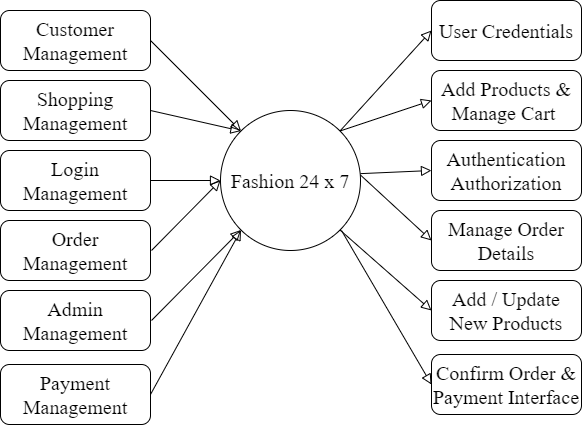

The diagram above was exported from draw.io. Its source (the exported page's mxGraphModel, read from the mxfile embedded in the PNG):
<mxGraphModel dx="1727" dy="1090" grid="1" gridSize="10" guides="1" tooltips="1" connect="1" arrows="1" fold="1" page="1" pageScale="1" pageWidth="827" pageHeight="1169" math="0" shadow="0">
  <root>
    <mxCell id="WIyWlLk6GJQsqaUBKTNV-0" />
    <mxCell id="WIyWlLk6GJQsqaUBKTNV-1" parent="WIyWlLk6GJQsqaUBKTNV-0" />
    <mxCell id="WIyWlLk6GJQsqaUBKTNV-12" value="&lt;font style=&quot;font-size: 20px;&quot; face=&quot;Times New Roman&quot;&gt;Login Management&lt;/font&gt;" style="rounded=1;whiteSpace=wrap;html=1;fontSize=12;glass=0;strokeWidth=1;shadow=0;" parent="WIyWlLk6GJQsqaUBKTNV-1" vertex="1">
      <mxGeometry x="119" y="310" width="150" height="60" as="geometry" />
    </mxCell>
    <mxCell id="x54tP37DAPszYRIpUfiX-1" value="&lt;font style=&quot;font-size: 20px;&quot; face=&quot;Times New Roman&quot;&gt;Fashion 24 x 7&lt;/font&gt;" style="ellipse;whiteSpace=wrap;html=1;aspect=fixed;" parent="WIyWlLk6GJQsqaUBKTNV-1" vertex="1">
      <mxGeometry x="339" y="270" width="140" height="140" as="geometry" />
    </mxCell>
    <mxCell id="x54tP37DAPszYRIpUfiX-2" value="&lt;font style=&quot;font-size: 20px;&quot; face=&quot;Times New Roman&quot;&gt;Payment Management&lt;/font&gt;" style="rounded=1;whiteSpace=wrap;html=1;fontSize=12;glass=0;strokeWidth=1;shadow=0;" parent="WIyWlLk6GJQsqaUBKTNV-1" vertex="1">
      <mxGeometry x="119" y="524" width="150" height="60" as="geometry" />
    </mxCell>
    <mxCell id="x54tP37DAPszYRIpUfiX-5" value="&lt;font style=&quot;font-size: 20px;&quot; face=&quot;Times New Roman&quot;&gt;Admin Management&lt;/font&gt;" style="rounded=1;whiteSpace=wrap;html=1;fontSize=12;glass=0;strokeWidth=1;shadow=0;" parent="WIyWlLk6GJQsqaUBKTNV-1" vertex="1">
      <mxGeometry x="119" y="450" width="150" height="60" as="geometry" />
    </mxCell>
    <mxCell id="x54tP37DAPszYRIpUfiX-7" value="&lt;font style=&quot;font-size: 20px;&quot; face=&quot;Times New Roman&quot;&gt;Customer Management&lt;/font&gt;" style="rounded=1;whiteSpace=wrap;html=1;fontSize=12;glass=0;strokeWidth=1;shadow=0;" parent="WIyWlLk6GJQsqaUBKTNV-1" vertex="1">
      <mxGeometry x="119" y="170" width="150" height="60" as="geometry" />
    </mxCell>
    <mxCell id="x54tP37DAPszYRIpUfiX-8" value="&lt;font style=&quot;font-size: 20px;&quot; face=&quot;Times New Roman&quot;&gt;Shopping Management&lt;/font&gt;" style="rounded=1;whiteSpace=wrap;html=1;fontSize=12;glass=0;strokeWidth=1;shadow=0;" parent="WIyWlLk6GJQsqaUBKTNV-1" vertex="1">
      <mxGeometry x="119" y="240" width="150" height="60" as="geometry" />
    </mxCell>
    <mxCell id="x54tP37DAPszYRIpUfiX-9" value="&lt;font style=&quot;font-size: 20px;&quot; face=&quot;Times New Roman&quot;&gt;Order Management&lt;/font&gt;" style="rounded=1;whiteSpace=wrap;html=1;fontSize=12;glass=0;strokeWidth=1;shadow=0;" parent="WIyWlLk6GJQsqaUBKTNV-1" vertex="1">
      <mxGeometry x="119" y="380" width="150" height="60" as="geometry" />
    </mxCell>
    <mxCell id="MfkyB5ZeHRxfs69729VL-0" value="" style="rounded=0;html=1;jettySize=auto;orthogonalLoop=1;fontSize=11;endArrow=block;endFill=0;endSize=8;strokeWidth=1;shadow=0;labelBackgroundColor=none;exitX=1;exitY=0.5;exitDx=0;exitDy=0;entryX=0;entryY=0;entryDx=0;entryDy=0;" edge="1" parent="WIyWlLk6GJQsqaUBKTNV-1" source="x54tP37DAPszYRIpUfiX-7" target="x54tP37DAPszYRIpUfiX-1">
      <mxGeometry y="10" relative="1" as="geometry">
        <mxPoint as="offset" />
        <mxPoint x="360" y="290" as="sourcePoint" />
        <mxPoint x="390" y="180" as="targetPoint" />
      </mxGeometry>
    </mxCell>
    <mxCell id="MfkyB5ZeHRxfs69729VL-3" value="" style="rounded=0;html=1;jettySize=auto;orthogonalLoop=1;fontSize=11;endArrow=block;endFill=0;endSize=8;strokeWidth=1;shadow=0;labelBackgroundColor=none;exitX=1;exitY=0.5;exitDx=0;exitDy=0;entryX=0;entryY=0;entryDx=0;entryDy=0;" edge="1" parent="WIyWlLk6GJQsqaUBKTNV-1" source="x54tP37DAPszYRIpUfiX-8" target="x54tP37DAPszYRIpUfiX-1">
      <mxGeometry y="10" relative="1" as="geometry">
        <mxPoint as="offset" />
        <mxPoint x="356" y="382" as="sourcePoint" />
        <mxPoint x="400" y="440" as="targetPoint" />
      </mxGeometry>
    </mxCell>
    <mxCell id="MfkyB5ZeHRxfs69729VL-4" value="&lt;font style=&quot;font-size: 20px;&quot; face=&quot;Times New Roman&quot;&gt;Authentication&lt;br&gt;Authorization&lt;br&gt;&lt;/font&gt;" style="rounded=1;whiteSpace=wrap;html=1;fontSize=12;glass=0;strokeWidth=1;shadow=0;" vertex="1" parent="WIyWlLk6GJQsqaUBKTNV-1">
      <mxGeometry x="550" y="300" width="150" height="60" as="geometry" />
    </mxCell>
    <mxCell id="MfkyB5ZeHRxfs69729VL-5" value="&lt;font style=&quot;font-size: 20px;&quot; face=&quot;Times New Roman&quot;&gt;Confirm Order &amp;amp; Payment Interface&lt;/font&gt;" style="rounded=1;whiteSpace=wrap;html=1;fontSize=12;glass=0;strokeWidth=1;shadow=0;" vertex="1" parent="WIyWlLk6GJQsqaUBKTNV-1">
      <mxGeometry x="550" y="514" width="150" height="60" as="geometry" />
    </mxCell>
    <mxCell id="MfkyB5ZeHRxfs69729VL-6" value="&lt;font style=&quot;font-size: 20px;&quot; face=&quot;Times New Roman&quot;&gt;Add / Update New Products&lt;/font&gt;" style="rounded=1;whiteSpace=wrap;html=1;fontSize=12;glass=0;strokeWidth=1;shadow=0;" vertex="1" parent="WIyWlLk6GJQsqaUBKTNV-1">
      <mxGeometry x="550" y="440" width="150" height="60" as="geometry" />
    </mxCell>
    <mxCell id="MfkyB5ZeHRxfs69729VL-7" value="&lt;font style=&quot;font-size: 20px;&quot; face=&quot;Times New Roman&quot;&gt;User Credentials&lt;/font&gt;" style="rounded=1;whiteSpace=wrap;html=1;fontSize=12;glass=0;strokeWidth=1;shadow=0;" vertex="1" parent="WIyWlLk6GJQsqaUBKTNV-1">
      <mxGeometry x="550" y="160" width="150" height="60" as="geometry" />
    </mxCell>
    <mxCell id="MfkyB5ZeHRxfs69729VL-8" value="&lt;font face=&quot;Times New Roman&quot;&gt;&lt;span style=&quot;font-size: 20px;&quot;&gt;Add Products &amp;amp; Manage Cart&amp;nbsp;&lt;/span&gt;&lt;/font&gt;" style="rounded=1;whiteSpace=wrap;html=1;fontSize=12;glass=0;strokeWidth=1;shadow=0;" vertex="1" parent="WIyWlLk6GJQsqaUBKTNV-1">
      <mxGeometry x="550" y="230" width="150" height="60" as="geometry" />
    </mxCell>
    <mxCell id="MfkyB5ZeHRxfs69729VL-9" value="&lt;font face=&quot;Times New Roman&quot;&gt;&lt;span style=&quot;font-size: 20px;&quot;&gt;Manage Order Details&lt;/span&gt;&lt;/font&gt;" style="rounded=1;whiteSpace=wrap;html=1;fontSize=12;glass=0;strokeWidth=1;shadow=0;" vertex="1" parent="WIyWlLk6GJQsqaUBKTNV-1">
      <mxGeometry x="550" y="370" width="150" height="60" as="geometry" />
    </mxCell>
    <mxCell id="MfkyB5ZeHRxfs69729VL-10" value="" style="rounded=0;html=1;jettySize=auto;orthogonalLoop=1;fontSize=11;endArrow=block;endFill=0;endSize=8;strokeWidth=1;shadow=0;labelBackgroundColor=none;entryX=0;entryY=0.5;entryDx=0;entryDy=0;exitX=1;exitY=0;exitDx=0;exitDy=0;" edge="1" parent="WIyWlLk6GJQsqaUBKTNV-1" source="x54tP37DAPszYRIpUfiX-1" target="MfkyB5ZeHRxfs69729VL-7">
      <mxGeometry y="10" relative="1" as="geometry">
        <mxPoint as="offset" />
        <mxPoint x="370" y="301" as="sourcePoint" />
        <mxPoint x="279" y="210" as="targetPoint" />
      </mxGeometry>
    </mxCell>
    <mxCell id="MfkyB5ZeHRxfs69729VL-11" value="" style="rounded=0;html=1;jettySize=auto;orthogonalLoop=1;fontSize=11;endArrow=block;endFill=0;endSize=8;strokeWidth=1;shadow=0;labelBackgroundColor=none;entryX=0;entryY=0.5;entryDx=0;entryDy=0;exitX=1;exitY=0;exitDx=0;exitDy=0;" edge="1" parent="WIyWlLk6GJQsqaUBKTNV-1" source="x54tP37DAPszYRIpUfiX-1" target="MfkyB5ZeHRxfs69729VL-8">
      <mxGeometry y="10" relative="1" as="geometry">
        <mxPoint as="offset" />
        <mxPoint x="468" y="301" as="sourcePoint" />
        <mxPoint x="560" y="200" as="targetPoint" />
      </mxGeometry>
    </mxCell>
    <mxCell id="MfkyB5ZeHRxfs69729VL-12" value="" style="rounded=0;html=1;jettySize=auto;orthogonalLoop=1;fontSize=11;endArrow=block;endFill=0;endSize=8;strokeWidth=1;shadow=0;labelBackgroundColor=none;exitX=1;exitY=0.451;exitDx=0;exitDy=0;entryX=0;entryY=0.5;entryDx=0;entryDy=0;exitPerimeter=0;" edge="1" parent="WIyWlLk6GJQsqaUBKTNV-1" source="x54tP37DAPszYRIpUfiX-1" target="MfkyB5ZeHRxfs69729VL-4">
      <mxGeometry y="10" relative="1" as="geometry">
        <mxPoint as="offset" />
        <mxPoint x="468" y="301" as="sourcePoint" />
        <mxPoint x="560" y="270" as="targetPoint" />
      </mxGeometry>
    </mxCell>
    <mxCell id="MfkyB5ZeHRxfs69729VL-13" value="" style="rounded=0;html=1;jettySize=auto;orthogonalLoop=1;fontSize=11;endArrow=block;endFill=0;endSize=8;strokeWidth=1;shadow=0;labelBackgroundColor=none;exitX=1;exitY=0.461;exitDx=0;exitDy=0;entryX=0;entryY=0.5;entryDx=0;entryDy=0;exitPerimeter=0;" edge="1" parent="WIyWlLk6GJQsqaUBKTNV-1" source="x54tP37DAPszYRIpUfiX-1" target="MfkyB5ZeHRxfs69729VL-9">
      <mxGeometry y="10" relative="1" as="geometry">
        <mxPoint as="offset" />
        <mxPoint x="489" y="343" as="sourcePoint" />
        <mxPoint x="560" y="340" as="targetPoint" />
      </mxGeometry>
    </mxCell>
    <mxCell id="MfkyB5ZeHRxfs69729VL-14" value="" style="rounded=0;html=1;jettySize=auto;orthogonalLoop=1;fontSize=11;endArrow=block;endFill=0;endSize=8;strokeWidth=1;shadow=0;labelBackgroundColor=none;exitX=1;exitY=1;exitDx=0;exitDy=0;entryX=0;entryY=0.5;entryDx=0;entryDy=0;" edge="1" parent="WIyWlLk6GJQsqaUBKTNV-1" source="x54tP37DAPszYRIpUfiX-1" target="MfkyB5ZeHRxfs69729VL-6">
      <mxGeometry y="10" relative="1" as="geometry">
        <mxPoint as="offset" />
        <mxPoint x="489" y="345" as="sourcePoint" />
        <mxPoint x="560" y="410" as="targetPoint" />
      </mxGeometry>
    </mxCell>
    <mxCell id="MfkyB5ZeHRxfs69729VL-15" value="" style="rounded=0;html=1;jettySize=auto;orthogonalLoop=1;fontSize=11;endArrow=block;endFill=0;endSize=8;strokeWidth=1;shadow=0;labelBackgroundColor=none;entryX=0;entryY=0.5;entryDx=0;entryDy=0;" edge="1" parent="WIyWlLk6GJQsqaUBKTNV-1" target="MfkyB5ZeHRxfs69729VL-5">
      <mxGeometry y="10" relative="1" as="geometry">
        <mxPoint as="offset" />
        <mxPoint x="460" y="390" as="sourcePoint" />
        <mxPoint x="560" y="480" as="targetPoint" />
      </mxGeometry>
    </mxCell>
    <mxCell id="MfkyB5ZeHRxfs69729VL-16" value="" style="rounded=0;html=1;jettySize=auto;orthogonalLoop=1;fontSize=11;endArrow=block;endFill=0;endSize=8;strokeWidth=1;shadow=0;labelBackgroundColor=none;exitX=1;exitY=0.5;exitDx=0;exitDy=0;entryX=0;entryY=0.5;entryDx=0;entryDy=0;" edge="1" parent="WIyWlLk6GJQsqaUBKTNV-1" source="WIyWlLk6GJQsqaUBKTNV-12" target="x54tP37DAPszYRIpUfiX-1">
      <mxGeometry y="10" relative="1" as="geometry">
        <mxPoint as="offset" />
        <mxPoint x="279" y="280" as="sourcePoint" />
        <mxPoint x="370" y="301" as="targetPoint" />
      </mxGeometry>
    </mxCell>
    <mxCell id="MfkyB5ZeHRxfs69729VL-17" value="" style="rounded=0;html=1;jettySize=auto;orthogonalLoop=1;fontSize=11;endArrow=block;endFill=0;endSize=8;strokeWidth=1;shadow=0;labelBackgroundColor=none;entryX=0;entryY=0.5;entryDx=0;entryDy=0;" edge="1" parent="WIyWlLk6GJQsqaUBKTNV-1" target="x54tP37DAPszYRIpUfiX-1">
      <mxGeometry y="10" relative="1" as="geometry">
        <mxPoint as="offset" />
        <mxPoint x="270" y="410" as="sourcePoint" />
        <mxPoint x="349" y="350" as="targetPoint" />
      </mxGeometry>
    </mxCell>
    <mxCell id="MfkyB5ZeHRxfs69729VL-18" value="" style="rounded=0;html=1;jettySize=auto;orthogonalLoop=1;fontSize=11;endArrow=block;endFill=0;endSize=8;strokeWidth=1;shadow=0;labelBackgroundColor=none;entryX=0;entryY=1;entryDx=0;entryDy=0;" edge="1" parent="WIyWlLk6GJQsqaUBKTNV-1" target="x54tP37DAPszYRIpUfiX-1">
      <mxGeometry y="10" relative="1" as="geometry">
        <mxPoint as="offset" />
        <mxPoint x="270" y="480" as="sourcePoint" />
        <mxPoint x="349" y="350" as="targetPoint" />
      </mxGeometry>
    </mxCell>
    <mxCell id="MfkyB5ZeHRxfs69729VL-19" value="" style="rounded=0;html=1;jettySize=auto;orthogonalLoop=1;fontSize=11;endArrow=block;endFill=0;endSize=8;strokeWidth=1;shadow=0;labelBackgroundColor=none;entryX=0;entryY=1;entryDx=0;entryDy=0;exitX=1;exitY=0.5;exitDx=0;exitDy=0;" edge="1" parent="WIyWlLk6GJQsqaUBKTNV-1" source="x54tP37DAPszYRIpUfiX-2" target="x54tP37DAPszYRIpUfiX-1">
      <mxGeometry y="10" relative="1" as="geometry">
        <mxPoint as="offset" />
        <mxPoint x="280" y="490" as="sourcePoint" />
        <mxPoint x="370" y="399" as="targetPoint" />
      </mxGeometry>
    </mxCell>
  </root>
</mxGraphModel>